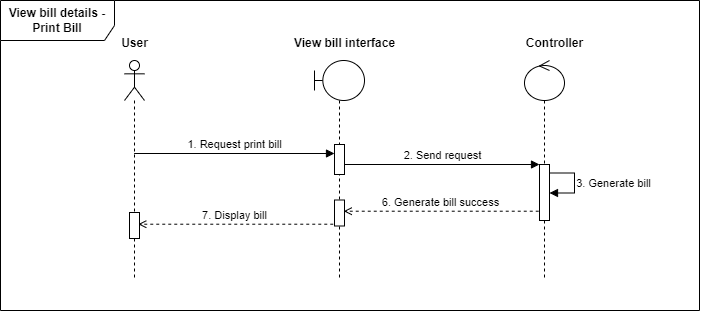

The diagram above was exported from draw.io. Its source (the exported page's mxGraphModel, read from the mxfile embedded in the PNG):
<mxGraphModel dx="2035" dy="1018" grid="1" gridSize="10" guides="1" tooltips="1" connect="1" arrows="1" fold="1" page="1" pageScale="1" pageWidth="850" pageHeight="1100" math="0" shadow="0">
  <root>
    <mxCell id="0" />
    <mxCell id="1" parent="0" />
    <mxCell id="2" value="&lt;b&gt;&lt;span style=&quot;text-wrap: nowrap;&quot;&gt;View bill details -&lt;/span&gt;&lt;br&gt;Print Bill&lt;/b&gt;" style="shape=umlFrame;whiteSpace=wrap;html=1;pointerEvents=0;width=114;height=40;" vertex="1" parent="1">
      <mxGeometry x="1006" y="4990" width="699" height="310" as="geometry" />
    </mxCell>
    <mxCell id="3" value="" style="shape=umlLifeline;perimeter=lifelinePerimeter;whiteSpace=wrap;html=1;container=1;dropTarget=0;collapsible=0;recursiveResize=0;outlineConnect=0;portConstraint=eastwest;newEdgeStyle={&quot;curved&quot;:0,&quot;rounded&quot;:0};participant=umlActor;" vertex="1" parent="1">
      <mxGeometry x="1130" y="5050" width="20" height="220" as="geometry" />
    </mxCell>
    <mxCell id="4" value="" style="html=1;points=[[0,0,0,0,5],[0,1,0,0,-5],[1,0,0,0,5],[1,1,0,0,-5]];perimeter=orthogonalPerimeter;outlineConnect=0;targetShapes=umlLifeline;portConstraint=eastwest;newEdgeStyle={&quot;curved&quot;:0,&quot;rounded&quot;:0};" vertex="1" parent="3">
      <mxGeometry x="5" y="152" width="10" height="26" as="geometry" />
    </mxCell>
    <mxCell id="5" value="" style="shape=umlLifeline;perimeter=lifelinePerimeter;whiteSpace=wrap;html=1;container=1;dropTarget=0;collapsible=0;recursiveResize=0;outlineConnect=0;portConstraint=eastwest;newEdgeStyle={&quot;curved&quot;:0,&quot;rounded&quot;:0};participant=umlBoundary;" vertex="1" parent="1">
      <mxGeometry x="1320" y="5050" width="50" height="220" as="geometry" />
    </mxCell>
    <mxCell id="6" value="" style="html=1;points=[[0,0,0,0,5],[0,1,0,0,-5],[1,0,0,0,5],[1,1,0,0,-5]];perimeter=orthogonalPerimeter;outlineConnect=0;targetShapes=umlLifeline;portConstraint=eastwest;newEdgeStyle={&quot;curved&quot;:0,&quot;rounded&quot;:0};" vertex="1" parent="5">
      <mxGeometry x="20" y="84" width="10" height="30" as="geometry" />
    </mxCell>
    <mxCell id="7" value="" style="html=1;points=[[0,0,0,0,5],[0,1,0,0,-5],[1,0,0,0,5],[1,1,0,0,-5]];perimeter=orthogonalPerimeter;outlineConnect=0;targetShapes=umlLifeline;portConstraint=eastwest;newEdgeStyle={&quot;curved&quot;:0,&quot;rounded&quot;:0};" vertex="1" parent="5">
      <mxGeometry x="20" y="139.5" width="10" height="26" as="geometry" />
    </mxCell>
    <mxCell id="8" value="" style="shape=umlLifeline;perimeter=lifelinePerimeter;whiteSpace=wrap;html=1;container=1;dropTarget=0;collapsible=0;recursiveResize=0;outlineConnect=0;portConstraint=eastwest;newEdgeStyle={&quot;curved&quot;:0,&quot;rounded&quot;:0};participant=umlControl;" vertex="1" parent="1">
      <mxGeometry x="1530" y="5050" width="40" height="220" as="geometry" />
    </mxCell>
    <mxCell id="9" value="" style="html=1;points=[[0,0,0,0,5],[0,1,0,0,-5],[1,0,0,0,5],[1,1,0,0,-5]];perimeter=orthogonalPerimeter;outlineConnect=0;targetShapes=umlLifeline;portConstraint=eastwest;newEdgeStyle={&quot;curved&quot;:0,&quot;rounded&quot;:0};" vertex="1" parent="8">
      <mxGeometry x="15" y="104" width="10" height="56" as="geometry" />
    </mxCell>
    <mxCell id="10" value="Contr&lt;span style=&quot;color: rgba(0, 0, 0, 0); font-family: monospace; font-size: 0px; font-weight: 400; text-align: start;&quot;&gt;%3CmxGraphModel%3E%3Croot%3E%3CmxCell%20id%3D%220%22%2F%3E%3CmxCell%20id%3D%221%22%20parent%3D%220%22%2F%3E%3CmxCell%20id%3D%222%22%20value%3D%22Database%22%20style%3D%22text%3Balign%3Dcenter%3BfontStyle%3D1%3BverticalAlign%3Dmiddle%3BspacingLeft%3D3%3BspacingRight%3D3%3BstrokeColor%3Dnone%3Brotatable%3D0%3Bpoints%3D%5B%5B0%2C0.5%5D%2C%5B1%2C0.5%5D%5D%3BportConstraint%3Deastwest%3Bhtml%3D1%3B%22%20vertex%3D%221%22%20parent%3D%221%22%3E%3CmxGeometry%20x%3D%22760%22%20y%3D%2290%22%20width%3D%2280%22%20height%3D%2226%22%20as%3D%22geometry%22%2F%3E%3C%2FmxCell%3E%3C%2Froot%3E%3C%2FmxGraphModel%3E&lt;/span&gt;oller" style="text;align=center;fontStyle=1;verticalAlign=middle;spacingLeft=3;spacingRight=3;strokeColor=none;rotatable=0;points=[[0,0.5],[1,0.5]];portConstraint=eastwest;html=1;" vertex="1" parent="1">
      <mxGeometry x="1520" y="5020" width="80" height="26" as="geometry" />
    </mxCell>
    <mxCell id="11" value="User" style="text;align=center;fontStyle=1;verticalAlign=middle;spacingLeft=3;spacingRight=3;strokeColor=none;rotatable=0;points=[[0,0.5],[1,0.5]];portConstraint=eastwest;html=1;" vertex="1" parent="1">
      <mxGeometry x="1100" y="5020" width="80" height="26" as="geometry" />
    </mxCell>
    <mxCell id="12" value="View bill interface" style="text;align=center;fontStyle=1;verticalAlign=middle;spacingLeft=3;spacingRight=3;strokeColor=none;rotatable=0;points=[[0,0.5],[1,0.5]];portConstraint=eastwest;html=1;" vertex="1" parent="1">
      <mxGeometry x="1310" y="5020" width="80" height="26" as="geometry" />
    </mxCell>
    <mxCell id="13" value="1. Request print bill" style="html=1;verticalAlign=bottom;endArrow=block;curved=0;rounded=0;" edge="1" parent="1">
      <mxGeometry x="0.0022" width="80" relative="1" as="geometry">
        <mxPoint x="1139.630434782609" y="5143" as="sourcePoint" />
        <mxPoint x="1340" y="5143" as="targetPoint" />
        <mxPoint as="offset" />
      </mxGeometry>
    </mxCell>
    <mxCell id="14" value="2. Send request" style="html=1;verticalAlign=bottom;endArrow=block;curved=0;rounded=0;" edge="1" source="6" target="9" parent="1">
      <mxGeometry width="80" relative="1" as="geometry">
        <mxPoint x="1340" y="5164" as="sourcePoint" />
        <mxPoint x="1790" y="5214" as="targetPoint" />
      </mxGeometry>
    </mxCell>
    <mxCell id="15" value="6. Generate bill success" style="html=1;verticalAlign=bottom;endArrow=open;curved=0;rounded=0;exitX=0;exitY=1;exitDx=0;exitDy=-5;exitPerimeter=0;dashed=1;endFill=0;" edge="1" parent="1">
      <mxGeometry x="0.0008" width="80" relative="1" as="geometry">
        <mxPoint x="1544.25" y="5200.71" as="sourcePoint" />
        <mxPoint x="1349.25" y="5200.71" as="targetPoint" />
        <mxPoint as="offset" />
      </mxGeometry>
    </mxCell>
    <mxCell id="16" value="7. Display bill" style="html=1;verticalAlign=bottom;endArrow=open;curved=0;rounded=0;exitX=0;exitY=1;exitDx=0;exitDy=-5;exitPerimeter=0;dashed=1;endFill=0;" edge="1" parent="1">
      <mxGeometry x="0.0008" width="80" relative="1" as="geometry">
        <mxPoint x="1338.75" y="5213.71" as="sourcePoint" />
        <mxPoint x="1143.75" y="5213.71" as="targetPoint" />
        <mxPoint as="offset" />
      </mxGeometry>
    </mxCell>
    <mxCell id="17" value="3. Generate bill" style="html=1;verticalAlign=bottom;endArrow=block;curved=0;rounded=0;" edge="1" parent="1">
      <mxGeometry x="0.2857" y="-39" width="80" relative="1" as="geometry">
        <mxPoint x="1555" y="5162.5" as="sourcePoint" />
        <mxPoint x="1555.0000000000005" y="5182.5" as="targetPoint" />
        <Array as="points">
          <mxPoint x="1580" y="5162.5" />
          <mxPoint x="1580" y="5172.5" />
          <mxPoint x="1580" y="5182.5" />
        </Array>
        <mxPoint x="39" y="39" as="offset" />
      </mxGeometry>
    </mxCell>
  </root>
</mxGraphModel>